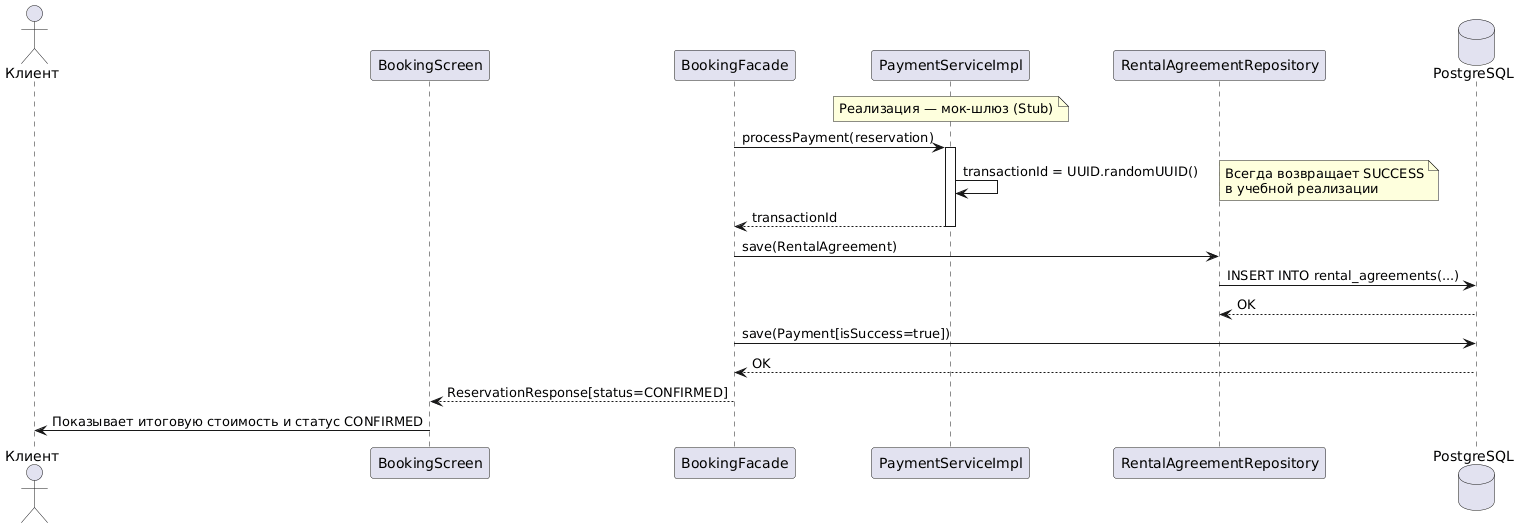

The diagram above was rendered by PlantUML. Its source (embedded in the PNG):
@startuml
actor "Клиент" as Client
participant "BookingScreen" as UI
participant "BookingFacade" as Facade
participant "PaymentServiceImpl" as PaySvc
participant "RentalAgreementRepository" as AgrRepo
database "PostgreSQL" as DB

note over PaySvc: Реализация — мок-шлюз (Stub)

Facade -> PaySvc: processPayment(reservation)
activate PaySvc
PaySvc -> PaySvc: transactionId = UUID.randomUUID()
note right: Всегда возвращает SUCCESS\nв учебной реализации
PaySvc --> Facade: transactionId
deactivate PaySvc

Facade -> AgrRepo: save(RentalAgreement)
AgrRepo -> DB: INSERT INTO rental_agreements(...)
DB --> AgrRepo: OK

Facade -> DB: save(Payment[isSuccess=true])
DB --> Facade: OK

Facade --> UI: ReservationResponse[status=CONFIRMED]
UI -> Client: Показывает итоговую стоимость и статус CONFIRMED
@enduml